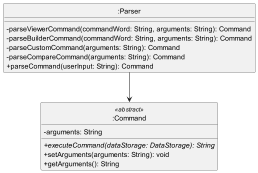

The diagram above was rendered by PlantUML. Its source (embedded in the PNG):
@startuml
skinparam classAttributeIconSize 0

class ":Parser" as Parser
class ":Command" as Command

class Parser {
    -parseViewerCommand(commandWord: String, arguments: String): Command
    -parseBuilderCommand(commandWord: String, arguments: String): Command
    -parseCustomCommand(arguments: String): Command
    -parseCompareCommand(arguments: String): Command
    +parseCommand(userInput: String): Command
}

class Command <<abstract>>{
    - arguments: String
    {abstract} + executeCommand(dataStorage: DataStorage): String
    + setArguments(arguments: String): void
    + getArguments(): String
}


Parser --> Command

hide Parser circle
hide Command circle



@enduml